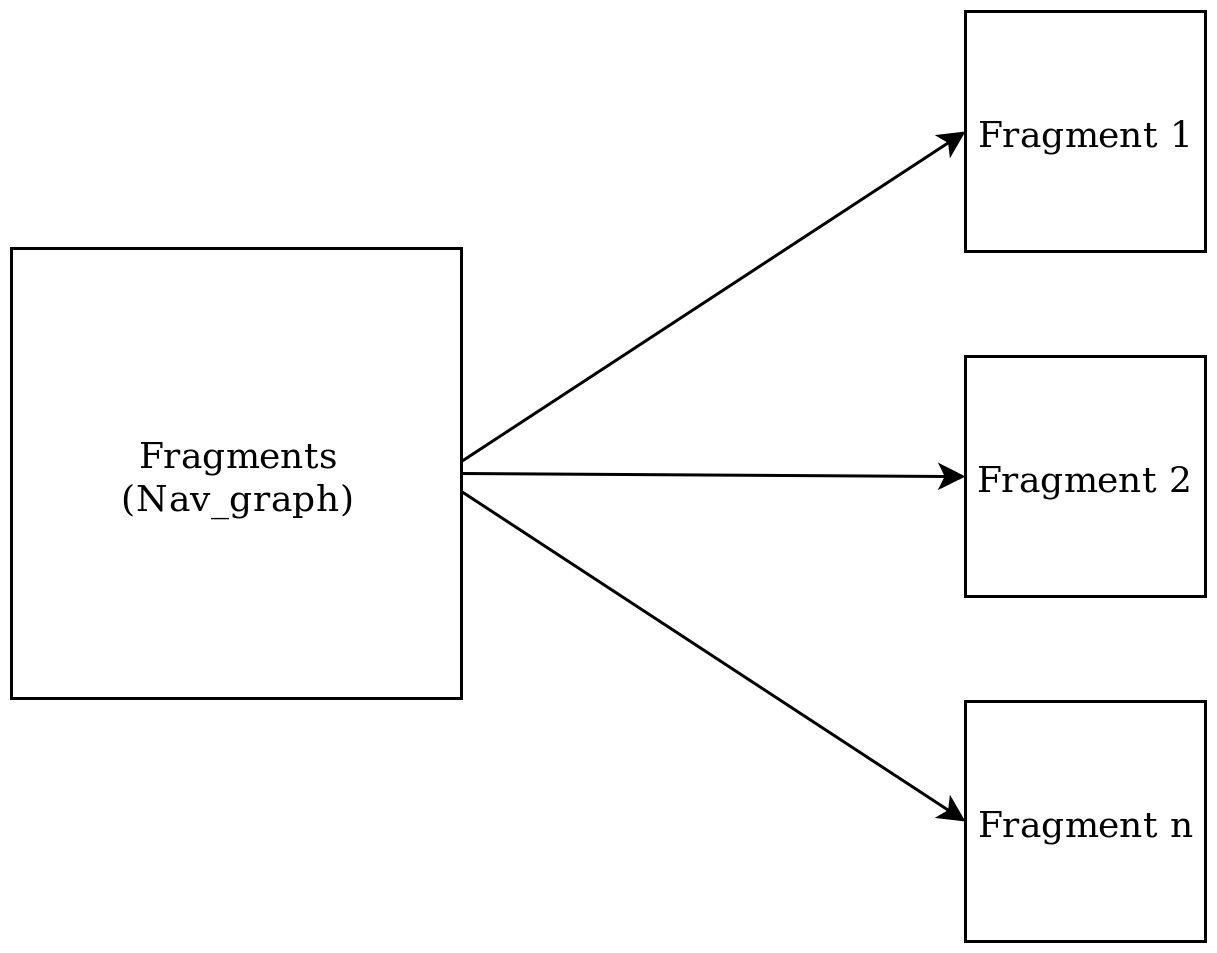

The diagram above was exported from draw.io. Its source (the exported page's mxGraphModel, read from the mxfile embedded in the PNG):
<mxGraphModel dx="1408" dy="658" grid="1" gridSize="10" guides="1" tooltips="1" connect="1" arrows="1" fold="1" page="1" pageScale="1" pageWidth="827" pageHeight="1169" math="0" shadow="0">
  <root>
    <mxCell id="0" />
    <mxCell id="1" parent="0" />
    <mxCell id="5eWUGHzYhCPmd4mrexiS-1" value="Fragments (Nav_graph)" style="whiteSpace=wrap;html=1;aspect=fixed;" parent="1" vertex="1">
      <mxGeometry x="55" y="269" width="150" height="150" as="geometry" />
    </mxCell>
    <mxCell id="5eWUGHzYhCPmd4mrexiS-2" value="&lt;div&gt;Fragment 1&lt;/div&gt;" style="whiteSpace=wrap;html=1;aspect=fixed;" parent="1" vertex="1">
      <mxGeometry x="373" y="190" width="80" height="80" as="geometry" />
    </mxCell>
    <mxCell id="5eWUGHzYhCPmd4mrexiS-4" value="&lt;div&gt;Fragment 2&lt;br&gt;&lt;/div&gt;" style="whiteSpace=wrap;html=1;aspect=fixed;" parent="1" vertex="1">
      <mxGeometry x="373" y="305" width="80" height="80" as="geometry" />
    </mxCell>
    <mxCell id="5eWUGHzYhCPmd4mrexiS-5" value="&lt;div&gt;Fragment n&lt;/div&gt;" style="whiteSpace=wrap;html=1;aspect=fixed;" parent="1" vertex="1">
      <mxGeometry x="373" y="420" width="80" height="80" as="geometry" />
    </mxCell>
    <mxCell id="5eWUGHzYhCPmd4mrexiS-8" value="" style="endArrow=classic;html=1;strokeColor=#000000;entryX=0;entryY=0.5;entryDx=0;entryDy=0;exitX=1;exitY=0.5;exitDx=0;exitDy=0;" parent="1" source="5eWUGHzYhCPmd4mrexiS-1" target="5eWUGHzYhCPmd4mrexiS-4" edge="1">
      <mxGeometry width="50" height="50" relative="1" as="geometry">
        <mxPoint x="205" y="350" as="sourcePoint" />
        <mxPoint x="255" y="290" as="targetPoint" />
      </mxGeometry>
    </mxCell>
    <mxCell id="5eWUGHzYhCPmd4mrexiS-9" value="" style="endArrow=classic;html=1;strokeColor=#000000;entryX=0;entryY=0.5;entryDx=0;entryDy=0;" parent="1" target="5eWUGHzYhCPmd4mrexiS-2" edge="1">
      <mxGeometry width="50" height="50" relative="1" as="geometry">
        <mxPoint x="205" y="340" as="sourcePoint" />
        <mxPoint x="375" y="369" as="targetPoint" />
      </mxGeometry>
    </mxCell>
    <mxCell id="5eWUGHzYhCPmd4mrexiS-10" value="" style="endArrow=classic;html=1;strokeColor=#000000;entryX=0;entryY=0.5;entryDx=0;entryDy=0;" parent="1" target="5eWUGHzYhCPmd4mrexiS-5" edge="1">
      <mxGeometry width="50" height="50" relative="1" as="geometry">
        <mxPoint x="205" y="350" as="sourcePoint" />
        <mxPoint x="375" y="359" as="targetPoint" />
      </mxGeometry>
    </mxCell>
  </root>
</mxGraphModel>